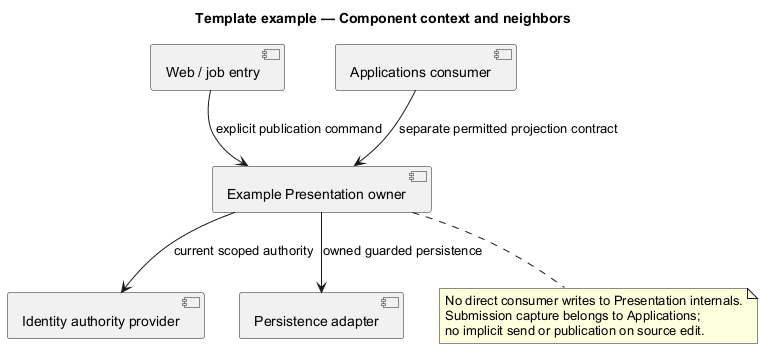

The diagram above was rendered by PlantUML. Its source (embedded in the PNG):
@startuml
' OWNER-MVP-2026-11-04 review: Reference / reusable template. Illustrative contract/model/pattern, not a product release commitment.
allowmixing
title Template example — Component context and neighbors
skinparam backgroundColor white
skinparam shadowing false
skinparam defaultFontName Arial
skinparam classAttributeIconSize 0

component "Web / job entry" as E
component "Example Presentation owner" as P
component "Identity authority provider" as I
component "Persistence adapter" as D
component "Applications consumer" as A
E --> P : explicit publication command
A --> P : separate permitted projection contract
P --> I : current scoped authority
P --> D : owned guarded persistence
note bottom of P
 No direct consumer writes to Presentation internals.
 Submission capture belongs to Applications;
 no implicit send or publication on source edit.
end note

@enduml